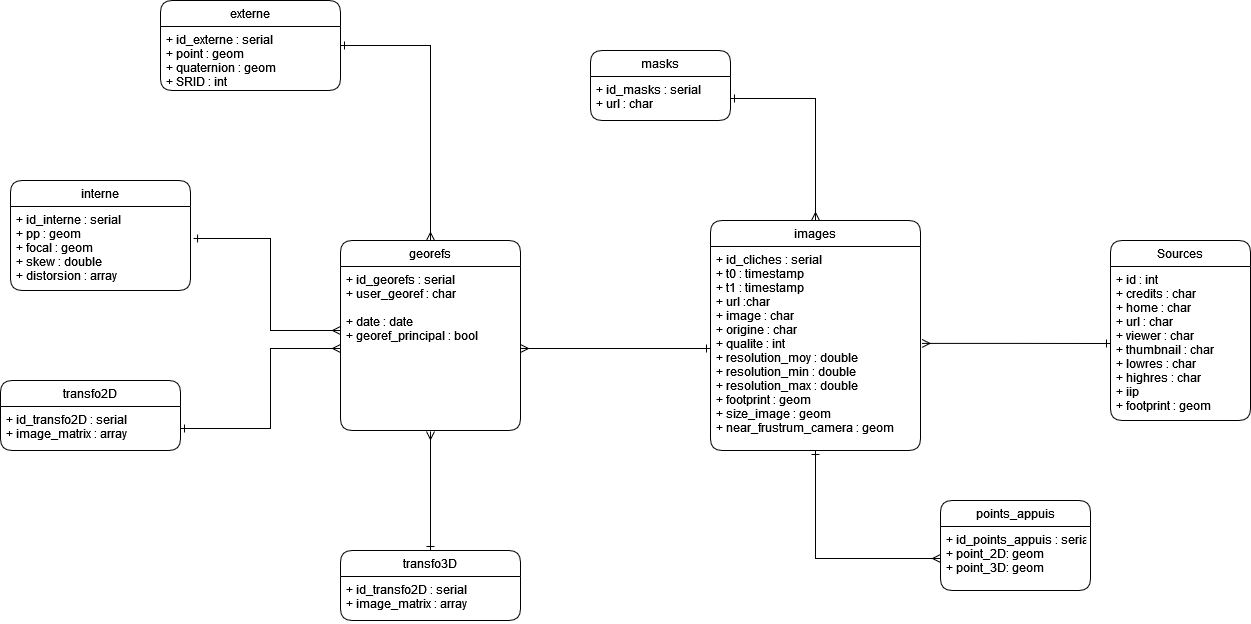

The diagram above was exported from draw.io. Its source (the exported page's mxGraphModel, read from the mxfile embedded in the PNG):
<mxGraphModel dx="2692" dy="564" grid="1" gridSize="10" guides="1" tooltips="1" connect="1" arrows="1" fold="1" page="1" pageScale="1" pageWidth="827" pageHeight="1169" math="0" shadow="0">
  <root>
    <mxCell id="WIyWlLk6GJQsqaUBKTNV-0" />
    <mxCell id="WIyWlLk6GJQsqaUBKTNV-1" parent="WIyWlLk6GJQsqaUBKTNV-0" />
    <mxCell id="IIozmh8vGt018CcwxYpT-12" style="edgeStyle=orthogonalEdgeStyle;rounded=0;orthogonalLoop=1;jettySize=auto;html=1;startArrow=ERone;startFill=0;endArrow=ERmany;endFill=0;" parent="WIyWlLk6GJQsqaUBKTNV-1" source="pAo_DXgDJALzNGYc-Boo-2" target="IIozmh8vGt018CcwxYpT-9" edge="1">
      <mxGeometry relative="1" as="geometry" />
    </mxCell>
    <mxCell id="IIozmh8vGt018CcwxYpT-14" style="edgeStyle=orthogonalEdgeStyle;rounded=0;orthogonalLoop=1;jettySize=auto;html=1;startArrow=ERmany;startFill=0;endArrow=ERone;endFill=0;" parent="WIyWlLk6GJQsqaUBKTNV-1" source="pAo_DXgDJALzNGYc-Boo-2" target="pAo_DXgDJALzNGYc-Boo-14" edge="1">
      <mxGeometry relative="1" as="geometry" />
    </mxCell>
    <mxCell id="pAo_DXgDJALzNGYc-Boo-2" value="images" style="swimlane;fontStyle=0;childLayout=stackLayout;horizontal=1;startSize=26;fillColor=none;horizontalStack=0;resizeParent=1;resizeParentMax=0;resizeLast=0;collapsible=1;marginBottom=0;rounded=1;" parent="WIyWlLk6GJQsqaUBKTNV-1" vertex="1">
      <mxGeometry x="-200" y="330" width="210" height="230" as="geometry" />
    </mxCell>
    <mxCell id="pAo_DXgDJALzNGYc-Boo-3" value="+ id_cliches : serial&#10;+ t0 : timestamp&#10;+ t1 : timestamp&#10;+ url :char &#10;+ image : char&#10;+ origine : char&#10;+ qualite : int&#10;+ resolution_moy : double&#10;+ resolution_min : double&#10;+ resolution_max : double&#10;+ footprint : geom&#10;+ size_image : geom&#10;+ near_frustrum_camera : geom&#10;" style="text;strokeColor=none;fillColor=none;align=left;verticalAlign=top;spacingLeft=4;spacingRight=4;overflow=hidden;rotatable=0;points=[[0,0.5],[1,0.5]];portConstraint=eastwest;" parent="pAo_DXgDJALzNGYc-Boo-2" vertex="1">
      <mxGeometry y="26" width="210" height="204" as="geometry" />
    </mxCell>
    <mxCell id="pAo_DXgDJALzNGYc-Boo-13" value="masks" style="swimlane;fontStyle=0;childLayout=stackLayout;horizontal=1;startSize=26;horizontalStack=0;resizeParent=1;resizeParentMax=0;resizeLast=0;collapsible=1;marginBottom=0;rounded=1;" parent="WIyWlLk6GJQsqaUBKTNV-1" vertex="1">
      <mxGeometry x="-320" y="160" width="140" height="70" as="geometry" />
    </mxCell>
    <mxCell id="pAo_DXgDJALzNGYc-Boo-14" value="+ id_masks : serial&#10;+ url : char" style="text;strokeColor=none;fillColor=none;align=left;verticalAlign=top;spacingLeft=4;spacingRight=4;overflow=hidden;rotatable=0;points=[[0,0.5],[1,0.5]];portConstraint=eastwest;" parent="pAo_DXgDJALzNGYc-Boo-13" vertex="1">
      <mxGeometry y="26" width="140" height="44" as="geometry" />
    </mxCell>
    <mxCell id="pAo_DXgDJALzNGYc-Boo-17" value="georefs" style="swimlane;fontStyle=0;childLayout=stackLayout;horizontal=1;startSize=26;fillColor=none;horizontalStack=0;resizeParent=1;resizeParentMax=0;resizeLast=0;collapsible=1;marginBottom=0;rounded=1;" parent="WIyWlLk6GJQsqaUBKTNV-1" vertex="1">
      <mxGeometry x="-570" y="350" width="180" height="190" as="geometry" />
    </mxCell>
    <mxCell id="pAo_DXgDJALzNGYc-Boo-18" value="+ id_georefs : serial&#10;+ user_georef : char &#10;&#10;+ date : date&#10;+ georef_principal : bool&#10;&#10;&#10;" style="text;strokeColor=none;fillColor=none;align=left;verticalAlign=top;spacingLeft=4;spacingRight=4;overflow=hidden;rotatable=0;points=[[0,0.5],[1,0.5]];portConstraint=eastwest;" parent="pAo_DXgDJALzNGYc-Boo-17" vertex="1">
      <mxGeometry y="26" width="180" height="164" as="geometry" />
    </mxCell>
    <mxCell id="IIozmh8vGt018CcwxYpT-8" value="points_appuis" style="swimlane;fontStyle=0;childLayout=stackLayout;horizontal=1;startSize=26;fillColor=none;horizontalStack=0;resizeParent=1;resizeParentMax=0;resizeLast=0;collapsible=1;marginBottom=0;rounded=1;" parent="WIyWlLk6GJQsqaUBKTNV-1" vertex="1">
      <mxGeometry x="30" y="610" width="150" height="90" as="geometry" />
    </mxCell>
    <mxCell id="IIozmh8vGt018CcwxYpT-9" value="+ id_points_appuis : serial&#10;+ point_2D: geom&#10;+ point_3D: geom" style="text;strokeColor=none;fillColor=none;align=left;verticalAlign=top;spacingLeft=4;spacingRight=4;overflow=hidden;rotatable=0;points=[[0,0.5],[1,0.5]];portConstraint=eastwest;" parent="IIozmh8vGt018CcwxYpT-8" vertex="1">
      <mxGeometry y="26" width="150" height="64" as="geometry" />
    </mxCell>
    <mxCell id="RHftiMA5U2Up-40rkLmc-7" style="edgeStyle=orthogonalEdgeStyle;rounded=0;orthogonalLoop=1;jettySize=auto;html=1;startArrow=ERmany;startFill=0;endArrow=ERone;endFill=0;exitX=0.5;exitY=0;exitDx=0;exitDy=0;entryX=1;entryY=0.5;entryDx=0;entryDy=0;" parent="WIyWlLk6GJQsqaUBKTNV-1" source="pAo_DXgDJALzNGYc-Boo-17" target="LTRCfExKPjvZQMvG5gFC-13" edge="1">
      <mxGeometry relative="1" as="geometry">
        <mxPoint x="-264.9411764705883" y="191.94" as="sourcePoint" />
        <mxPoint x="-550" y="190" as="targetPoint" />
      </mxGeometry>
    </mxCell>
    <mxCell id="LTRCfExKPjvZQMvG5gFC-0" value="Sources" style="swimlane;fontStyle=0;childLayout=stackLayout;horizontal=1;startSize=26;fillColor=none;horizontalStack=0;resizeParent=1;resizeParentMax=0;resizeLast=0;collapsible=1;marginBottom=0;rounded=1;" vertex="1" parent="WIyWlLk6GJQsqaUBKTNV-1">
      <mxGeometry x="200" y="350" width="140" height="180" as="geometry" />
    </mxCell>
    <mxCell id="LTRCfExKPjvZQMvG5gFC-1" value="+ id : int&#10;+ credits : char&#10;+ home : char&#10;+ url : char&#10;+ viewer : char&#10;+ thumbnail : char&#10;+ lowres : char&#10;+ highres : char&#10;+ iip&#10;+ footprint : geom&#10;" style="text;strokeColor=none;fillColor=none;align=left;verticalAlign=top;spacingLeft=4;spacingRight=4;overflow=hidden;rotatable=0;points=[[0,0.5],[1,0.5]];portConstraint=eastwest;" vertex="1" parent="LTRCfExKPjvZQMvG5gFC-0">
      <mxGeometry y="26" width="140" height="154" as="geometry" />
    </mxCell>
    <mxCell id="LTRCfExKPjvZQMvG5gFC-3" style="edgeStyle=orthogonalEdgeStyle;rounded=0;orthogonalLoop=1;jettySize=auto;html=1;startArrow=ERmany;startFill=0;endArrow=ERone;endFill=0;exitX=1.007;exitY=0.475;exitDx=0;exitDy=0;entryX=0;entryY=0.5;entryDx=0;entryDy=0;exitPerimeter=0;" edge="1" parent="WIyWlLk6GJQsqaUBKTNV-1" source="pAo_DXgDJALzNGYc-Boo-3" target="LTRCfExKPjvZQMvG5gFC-1">
      <mxGeometry relative="1" as="geometry">
        <mxPoint x="200" y="362.5" as="sourcePoint" />
        <mxPoint x="150" y="217.5" as="targetPoint" />
      </mxGeometry>
    </mxCell>
    <mxCell id="LTRCfExKPjvZQMvG5gFC-4" style="edgeStyle=orthogonalEdgeStyle;rounded=0;orthogonalLoop=1;jettySize=auto;html=1;startArrow=ERmany;startFill=0;endArrow=ERone;endFill=0;exitX=1;exitY=0.5;exitDx=0;exitDy=0;entryX=0;entryY=0.5;entryDx=0;entryDy=0;" edge="1" parent="WIyWlLk6GJQsqaUBKTNV-1" source="pAo_DXgDJALzNGYc-Boo-18" target="pAo_DXgDJALzNGYc-Boo-3">
      <mxGeometry relative="1" as="geometry">
        <mxPoint x="-250" y="530" as="sourcePoint" />
        <mxPoint x="-300" y="385" as="targetPoint" />
      </mxGeometry>
    </mxCell>
    <mxCell id="LTRCfExKPjvZQMvG5gFC-7" value="transfo2D" style="swimlane;fontStyle=0;childLayout=stackLayout;horizontal=1;startSize=26;fillColor=none;horizontalStack=0;resizeParent=1;resizeParentMax=0;resizeLast=0;collapsible=1;marginBottom=0;rounded=1;" vertex="1" parent="WIyWlLk6GJQsqaUBKTNV-1">
      <mxGeometry x="-910" y="490" width="180" height="70" as="geometry" />
    </mxCell>
    <mxCell id="LTRCfExKPjvZQMvG5gFC-8" value="+ id_transfo2D : serial&#10;+ image_matrix : array&#10;" style="text;strokeColor=none;fillColor=none;align=left;verticalAlign=top;spacingLeft=4;spacingRight=4;overflow=hidden;rotatable=0;points=[[0,0.5],[1,0.5]];portConstraint=eastwest;" vertex="1" parent="LTRCfExKPjvZQMvG5gFC-7">
      <mxGeometry y="26" width="180" height="44" as="geometry" />
    </mxCell>
    <mxCell id="LTRCfExKPjvZQMvG5gFC-9" value="transfo3D" style="swimlane;fontStyle=0;childLayout=stackLayout;horizontal=1;startSize=26;fillColor=none;horizontalStack=0;resizeParent=1;resizeParentMax=0;resizeLast=0;collapsible=1;marginBottom=0;rounded=1;" vertex="1" parent="WIyWlLk6GJQsqaUBKTNV-1">
      <mxGeometry x="-570" y="660" width="180" height="70" as="geometry" />
    </mxCell>
    <mxCell id="LTRCfExKPjvZQMvG5gFC-10" value="+ id_transfo2D : serial&#10;+ image_matrix : array&#10;" style="text;strokeColor=none;fillColor=none;align=left;verticalAlign=top;spacingLeft=4;spacingRight=4;overflow=hidden;rotatable=0;points=[[0,0.5],[1,0.5]];portConstraint=eastwest;" vertex="1" parent="LTRCfExKPjvZQMvG5gFC-9">
      <mxGeometry y="26" width="180" height="44" as="geometry" />
    </mxCell>
    <mxCell id="LTRCfExKPjvZQMvG5gFC-13" value="externe" style="swimlane;fontStyle=0;childLayout=stackLayout;horizontal=1;startSize=26;fillColor=none;horizontalStack=0;resizeParent=1;resizeParentMax=0;resizeLast=0;collapsible=1;marginBottom=0;rounded=1;" vertex="1" parent="WIyWlLk6GJQsqaUBKTNV-1">
      <mxGeometry x="-750" y="110" width="180" height="90" as="geometry" />
    </mxCell>
    <mxCell id="LTRCfExKPjvZQMvG5gFC-14" value="+ id_externe : serial&#10;+ point : geom&#10;+ quaternion : geom&#10;+ SRID : int" style="text;strokeColor=none;fillColor=none;align=left;verticalAlign=top;spacingLeft=4;spacingRight=4;overflow=hidden;rotatable=0;points=[[0,0.5],[1,0.5]];portConstraint=eastwest;" vertex="1" parent="LTRCfExKPjvZQMvG5gFC-13">
      <mxGeometry y="26" width="180" height="64" as="geometry" />
    </mxCell>
    <mxCell id="LTRCfExKPjvZQMvG5gFC-15" value="interne" style="swimlane;fontStyle=0;childLayout=stackLayout;horizontal=1;startSize=26;fillColor=none;horizontalStack=0;resizeParent=1;resizeParentMax=0;resizeLast=0;collapsible=1;marginBottom=0;rounded=1;" vertex="1" parent="WIyWlLk6GJQsqaUBKTNV-1">
      <mxGeometry x="-900" y="290" width="180" height="110" as="geometry" />
    </mxCell>
    <mxCell id="LTRCfExKPjvZQMvG5gFC-16" value="+ id_interne : serial&#10;+ pp : geom&#10;+ focal : geom&#10;+ skew : double&#10;+ distorsion : array" style="text;strokeColor=none;fillColor=none;align=left;verticalAlign=top;spacingLeft=4;spacingRight=4;overflow=hidden;rotatable=0;points=[[0,0.5],[1,0.5]];portConstraint=eastwest;" vertex="1" parent="LTRCfExKPjvZQMvG5gFC-15">
      <mxGeometry y="26" width="180" height="84" as="geometry" />
    </mxCell>
    <mxCell id="LTRCfExKPjvZQMvG5gFC-17" style="edgeStyle=orthogonalEdgeStyle;rounded=0;orthogonalLoop=1;jettySize=auto;html=1;startArrow=ERmany;startFill=0;endArrow=ERone;endFill=0;exitX=0.5;exitY=0;exitDx=0;exitDy=0;entryX=1.017;entryY=0.381;entryDx=0;entryDy=0;entryPerimeter=0;" edge="1" parent="WIyWlLk6GJQsqaUBKTNV-1" target="LTRCfExKPjvZQMvG5gFC-16">
      <mxGeometry relative="1" as="geometry">
        <mxPoint x="-570" y="440" as="sourcePoint" />
        <mxPoint x="-640" y="280" as="targetPoint" />
        <Array as="points">
          <mxPoint x="-640" y="440" />
          <mxPoint x="-640" y="348" />
        </Array>
      </mxGeometry>
    </mxCell>
    <mxCell id="LTRCfExKPjvZQMvG5gFC-18" style="edgeStyle=orthogonalEdgeStyle;rounded=0;orthogonalLoop=1;jettySize=auto;html=1;startArrow=ERmany;startFill=0;endArrow=ERone;endFill=0;exitX=0;exitY=0.5;exitDx=0;exitDy=0;entryX=1;entryY=0.5;entryDx=0;entryDy=0;" edge="1" parent="WIyWlLk6GJQsqaUBKTNV-1" source="pAo_DXgDJALzNGYc-Boo-18" target="LTRCfExKPjvZQMvG5gFC-8">
      <mxGeometry relative="1" as="geometry">
        <mxPoint x="-530" y="665" as="sourcePoint" />
        <mxPoint x="-600" y="505" as="targetPoint" />
        <Array as="points">
          <mxPoint x="-640" y="458" />
          <mxPoint x="-640" y="538" />
        </Array>
      </mxGeometry>
    </mxCell>
    <mxCell id="LTRCfExKPjvZQMvG5gFC-19" style="edgeStyle=orthogonalEdgeStyle;rounded=0;orthogonalLoop=1;jettySize=auto;html=1;startArrow=ERmany;startFill=0;endArrow=ERone;endFill=0;exitX=0.5;exitY=1.006;exitDx=0;exitDy=0;exitPerimeter=0;entryX=0.5;entryY=0;entryDx=0;entryDy=0;" edge="1" parent="WIyWlLk6GJQsqaUBKTNV-1" source="pAo_DXgDJALzNGYc-Boo-18" target="LTRCfExKPjvZQMvG5gFC-9">
      <mxGeometry relative="1" as="geometry">
        <mxPoint x="-550" y="585" as="sourcePoint" />
        <mxPoint x="-460" y="650" as="targetPoint" />
      </mxGeometry>
    </mxCell>
  </root>
</mxGraphModel>